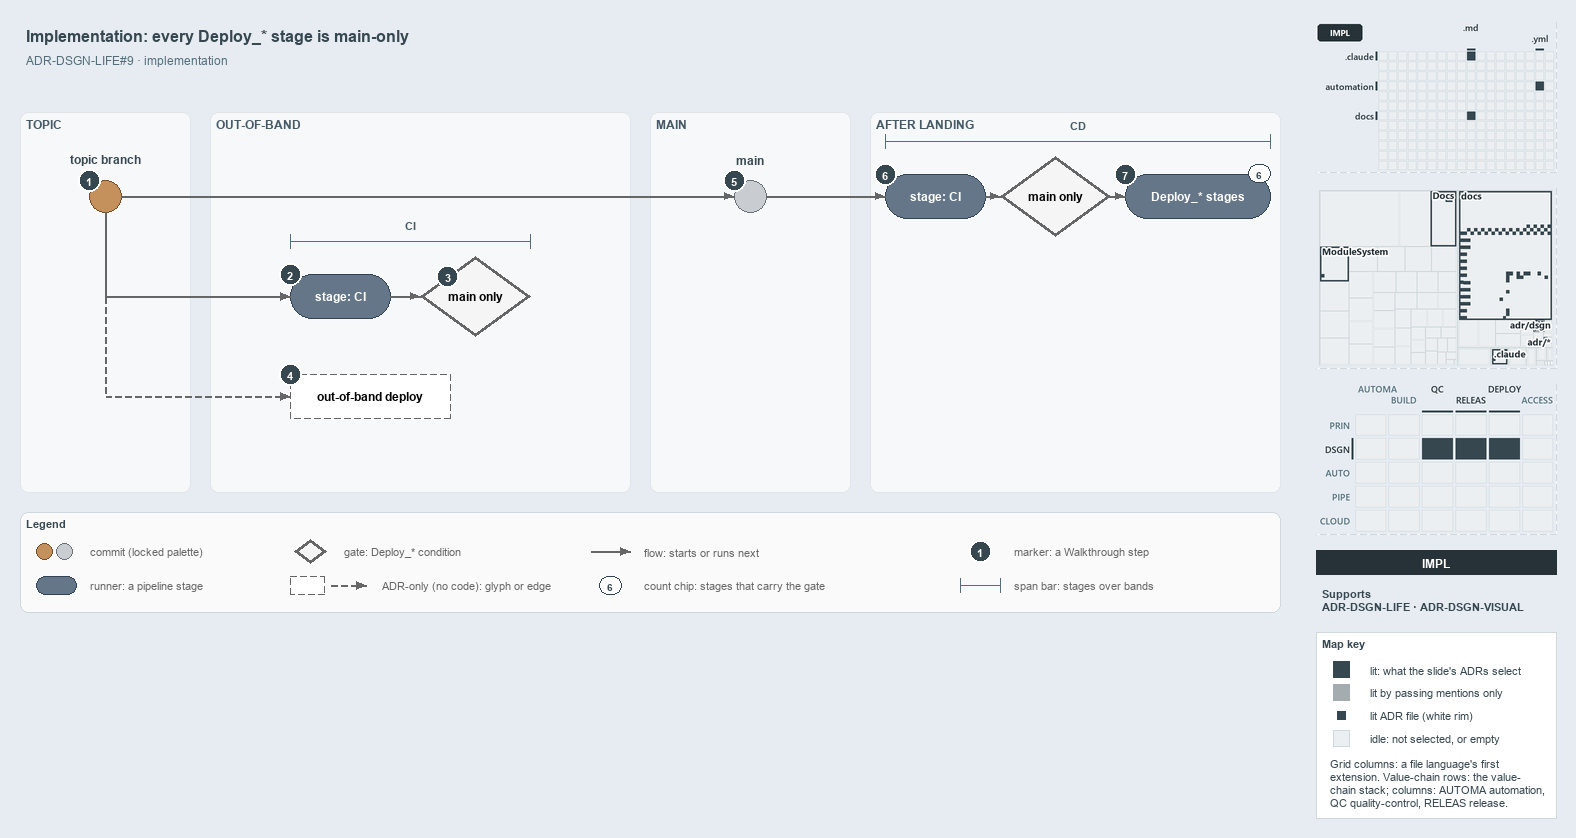

The diagram above was exported from draw.io. Its source (the exported page's mxGraphModel, read from the mxfile embedded in the PNG):
<mxGraphModel dx="1024" dy="768" grid="0" gridSize="10" guides="1" tooltips="1" connect="1" arrows="1" fold="1" page="1" pageScale="1" pageWidth="1572" pageHeight="630" background="#E6ECF2" math="0" shadow="0">
  <root>
    <mxCell id="0" />
    <mxCell id="1" parent="0" />
    <mxCell id="title" value="Implementation: every Deploy_* stage is main-only" style="text;html=1;align=left;verticalAlign=middle;fontSize=16;fontStyle=1;fontColor=#37474F;" vertex="1" parent="1">
      <mxGeometry x="20" y="14" width="1260" height="30" as="geometry" />
    </mxCell>
    <mxCell id="subtitle" value="ADR-DSGN-LIFE#9 &amp;#183; implementation" style="text;html=1;align=left;verticalAlign=middle;fontSize=12;fontColor=#546E7A;" vertex="1" parent="1">
      <mxGeometry x="20" y="44" width="1240" height="20" as="geometry" />
    </mxCell>
    <mxCell id="band-topic" value="TOPIC" style="rounded=1;html=1;arcSize=3;fillColor=#F6F8FA;strokeColor=#E1E4E8;verticalAlign=top;align=left;spacingLeft=8;fontStyle=1;fontSize=12;fontColor=#455A64;" vertex="1" parent="1">
      <mxGeometry x="20" y="106" width="170" height="380" as="geometry" />
    </mxCell>
    <mxCell id="band-oob" value="OUT-OF-BAND" style="rounded=1;html=1;arcSize=3;fillColor=#F6F8FA;strokeColor=#E1E4E8;verticalAlign=top;align=left;spacingLeft=8;fontStyle=1;fontSize=12;fontColor=#455A64;" vertex="1" parent="1">
      <mxGeometry x="210" y="106" width="420" height="380" as="geometry" />
    </mxCell>
    <mxCell id="band-main" value="MAIN" style="rounded=1;html=1;arcSize=3;fillColor=#F6F8FA;strokeColor=#E1E4E8;verticalAlign=top;align=left;spacingLeft=8;fontStyle=1;fontSize=12;fontColor=#455A64;" vertex="1" parent="1">
      <mxGeometry x="650" y="106" width="200" height="380" as="geometry" />
    </mxCell>
    <mxCell id="band-after" value="AFTER LANDING" style="rounded=1;html=1;arcSize=3;fillColor=#F6F8FA;strokeColor=#E1E4E8;verticalAlign=top;align=left;spacingLeft=8;fontStyle=1;fontSize=12;fontColor=#455A64;" vertex="1" parent="1">
      <mxGeometry x="870" y="106" width="410" height="380" as="geometry" />
    </mxCell>
    <mxCell id="c-topic" value="" style="ellipse;html=1;fillColor=#C4915C;strokeColor=#7A4B25;strokeWidth=1.5;fontStyle=1;fontSize=11;" vertex="1" parent="1">
      <mxGeometry x="89" y="174" width="32" height="32" as="geometry" />
    </mxCell>
    <mxCell id="c-topic-name" value="topic branch" style="text;html=1;align=center;verticalAlign=middle;fontSize=12;fontStyle=1;fontColor=#37474F;" vertex="1" parent="1">
      <mxGeometry x="25" y="144" width="160" height="18" as="geometry" />
    </mxCell>
    <mxCell id="c-main" value="" style="ellipse;html=1;fillColor=#C9CCD1;strokeColor=#6B7178;strokeWidth=1.5;fontStyle=1;fontSize=11;" vertex="1" parent="1">
      <mxGeometry x="734" y="174" width="32" height="32" as="geometry" />
    </mxCell>
    <mxCell id="c-main-name" value="main" style="text;html=1;align=center;verticalAlign=middle;fontSize=12;fontStyle=1;fontColor=#37474F;" vertex="1" parent="1">
      <mxGeometry x="670" y="144" width="160" height="18" as="geometry" />
    </mxCell>
    <mxCell id="edge-topic-main" value="" style="edgeStyle=orthogonalEdgeStyle;rounded=1;html=1;endArrow=block;strokeColor=#666666;" edge="1" parent="1" source="c-topic" target="c-main">
      <mxGeometry relative="1" as="geometry" />
    </mxCell>
    <mxCell id="r-cd-ci" value="&lt;b&gt;stage: CI&lt;/b&gt;" style="rounded=1;arcSize=50;whiteSpace=wrap;html=1;fillColor=#647687;strokeColor=#314354;fontSize=12;fontColor=#FFFFFF;" vertex="1" parent="1">
      <mxGeometry x="885" y="168" width="100" height="44" as="geometry" />
    </mxCell>
    <mxCell id="g-cd-mainonly" value="&lt;b&gt;main only&lt;/b&gt;" style="rhombus;whiteSpace=wrap;html=1;fillColor=#f5f5f5;strokeColor=#666666;strokeWidth=3;fontSize=12;" vertex="1" parent="1">
      <mxGeometry x="1000" y="150" width="110" height="80" as="geometry" />
    </mxCell>
    <mxCell id="r-deploy" value="&lt;b&gt;Deploy_* stages&lt;/b&gt;" style="rounded=1;arcSize=50;whiteSpace=wrap;html=1;fillColor=#647687;strokeColor=#314354;fontSize=12;fontColor=#FFFFFF;" vertex="1" parent="1">
      <mxGeometry x="1125" y="168" width="145" height="44" as="geometry" />
    </mxCell>
    <mxCell id="chip-count" value="6" style="rounded=1;arcSize=50;whiteSpace=wrap;html=1;fillColor=#FFFFFF;strokeColor=#314354;fontColor=#37474F;fontStyle=1;fontSize=10.5;" vertex="1" parent="1">
      <mxGeometry x="1248" y="158" width="22" height="18" as="geometry" />
    </mxCell>
    <mxCell id="edge-main-cdci" value="" style="edgeStyle=orthogonalEdgeStyle;rounded=1;html=1;endArrow=block;strokeColor=#666666;" edge="1" parent="1" source="c-main" target="r-cd-ci">
      <mxGeometry relative="1" as="geometry" />
    </mxCell>
    <mxCell id="edge-cdci-gate" value="" style="edgeStyle=orthogonalEdgeStyle;rounded=1;html=1;endArrow=block;strokeColor=#666666;" edge="1" parent="1" source="r-cd-ci" target="g-cd-mainonly">
      <mxGeometry relative="1" as="geometry" />
    </mxCell>
    <mxCell id="edge-gate-deploy" value="" style="edgeStyle=orthogonalEdgeStyle;rounded=1;html=1;endArrow=block;strokeColor=#666666;" edge="1" parent="1" source="g-cd-mainonly" target="r-deploy">
      <mxGeometry relative="1" as="geometry" />
    </mxCell>
    <mxCell id="span-cd" value="" style="shape=crossbar;whiteSpace=wrap;html=1;rounded=1;fillColor=none;strokeColor=#546E7A;strokeWidth=1.5;" vertex="1" parent="1">
      <mxGeometry x="885" y="128" width="385" height="14" as="geometry" />
    </mxCell>
    <mxCell id="span-cd-label" value="CD" style="text;html=1;align=center;verticalAlign=middle;fontSize=11;fontStyle=1;fontColor=#455A64;labelBackgroundColor=#F6F8FA;" vertex="1" parent="1">
      <mxGeometry x="1047.5" y="110" width="60" height="16" as="geometry" />
    </mxCell>
    <mxCell id="port-topic-r2" value="" style="text;html=1;strokeColor=none;fillColor=none;" vertex="1" parent="1">
      <mxGeometry x="105" y="290" width="1" height="1" as="geometry" />
    </mxCell>
    <mxCell id="port-topic-r3" value="" style="text;html=1;strokeColor=none;fillColor=none;" vertex="1" parent="1">
      <mxGeometry x="105" y="390" width="1" height="1" as="geometry" />
    </mxCell>
    <mxCell id="edge-topic-bus" value="" style="edgeStyle=orthogonalEdgeStyle;rounded=1;html=1;endArrow=block;strokeColor=#666666;endArrow=none;" edge="1" parent="1" source="c-topic" target="port-topic-r2">
      <mxGeometry relative="1" as="geometry" />
    </mxCell>
    <mxCell id="r-pr-ci" value="&lt;b&gt;stage: CI&lt;/b&gt;" style="rounded=1;arcSize=50;whiteSpace=wrap;html=1;fillColor=#647687;strokeColor=#314354;fontSize=12;fontColor=#FFFFFF;" vertex="1" parent="1">
      <mxGeometry x="290" y="268" width="100" height="44" as="geometry" />
    </mxCell>
    <mxCell id="g-pr-mainonly" value="&lt;b&gt;main only&lt;/b&gt;" style="rhombus;whiteSpace=wrap;html=1;fillColor=#f5f5f5;strokeColor=#666666;strokeWidth=3;fontSize=12;" vertex="1" parent="1">
      <mxGeometry x="420" y="250" width="110" height="80" as="geometry" />
    </mxCell>
    <mxCell id="edge-bus-prci" value="" style="edgeStyle=orthogonalEdgeStyle;rounded=1;html=1;endArrow=block;strokeColor=#666666;" edge="1" parent="1" source="port-topic-r2" target="r-pr-ci">
      <mxGeometry relative="1" as="geometry" />
    </mxCell>
    <mxCell id="edge-prci-gate" value="" style="edgeStyle=orthogonalEdgeStyle;rounded=1;html=1;endArrow=block;strokeColor=#666666;" edge="1" parent="1" source="r-pr-ci" target="g-pr-mainonly">
      <mxGeometry relative="1" as="geometry" />
    </mxCell>
    <mxCell id="span-ci" value="" style="shape=crossbar;whiteSpace=wrap;html=1;rounded=1;fillColor=none;strokeColor=#546E7A;strokeWidth=1.5;" vertex="1" parent="1">
      <mxGeometry x="290" y="228" width="240" height="14" as="geometry" />
    </mxCell>
    <mxCell id="span-ci-label" value="CI" style="text;html=1;align=center;verticalAlign=middle;fontSize=11;fontStyle=1;fontColor=#455A64;labelBackgroundColor=#F6F8FA;" vertex="1" parent="1">
      <mxGeometry x="380" y="210" width="60" height="16" as="geometry" />
    </mxCell>
    <mxCell id="edge-bus-r3" value="" style="edgeStyle=orthogonalEdgeStyle;rounded=1;html=1;endArrow=block;strokeColor=#666666;endArrow=none;dashed=1;" edge="1" parent="1" source="port-topic-r2" target="port-topic-r3">
      <mxGeometry relative="1" as="geometry" />
    </mxCell>
    <mxCell id="a-oob" value="&lt;b&gt;out-of-band deploy&lt;/b&gt;" style="rounded=1;whiteSpace=wrap;html=1;arcSize=50;fillColor=#FFFFFF;strokeColor=#666666;dashed=1;fontSize=12;" vertex="1" parent="1">
      <mxGeometry x="290" y="368" width="160" height="44" as="geometry" />
    </mxCell>
    <mxCell id="edge-bus-oob" value="" style="edgeStyle=orthogonalEdgeStyle;rounded=1;html=1;endArrow=block;strokeColor=#666666;dashed=1;" edge="1" parent="1" source="port-topic-r3" target="a-oob">
      <mxGeometry relative="1" as="geometry" />
    </mxCell>
    <mxCell id="mark-1" value="1" style="ellipse;html=1;fillColor=#37474F;strokeColor=#FFFFFF;strokeWidth=2;fontColor=#FFFFFF;fontStyle=1;fontSize=11;" vertex="1" parent="1">
      <mxGeometry x="78" y="163" width="22" height="22" as="geometry" />
    </mxCell>
    <mxCell id="mark-2" value="2" style="ellipse;html=1;fillColor=#37474F;strokeColor=#FFFFFF;strokeWidth=2;fontColor=#FFFFFF;fontStyle=1;fontSize=11;" vertex="1" parent="1">
      <mxGeometry x="279" y="257" width="22" height="22" as="geometry" />
    </mxCell>
    <mxCell id="mark-3" value="3" style="ellipse;html=1;fillColor=#37474F;strokeColor=#FFFFFF;strokeWidth=2;fontColor=#FFFFFF;fontStyle=1;fontSize=11;" vertex="1" parent="1">
      <mxGeometry x="436.5" y="259" width="22" height="22" as="geometry" />
    </mxCell>
    <mxCell id="mark-4" value="4" style="ellipse;html=1;fillColor=#37474F;strokeColor=#FFFFFF;strokeWidth=2;fontColor=#FFFFFF;fontStyle=1;fontSize=11;" vertex="1" parent="1">
      <mxGeometry x="279" y="357" width="22" height="22" as="geometry" />
    </mxCell>
    <mxCell id="mark-5" value="5" style="ellipse;html=1;fillColor=#37474F;strokeColor=#FFFFFF;strokeWidth=2;fontColor=#FFFFFF;fontStyle=1;fontSize=11;" vertex="1" parent="1">
      <mxGeometry x="723" y="163" width="22" height="22" as="geometry" />
    </mxCell>
    <mxCell id="mark-6" value="6" style="ellipse;html=1;fillColor=#37474F;strokeColor=#FFFFFF;strokeWidth=2;fontColor=#FFFFFF;fontStyle=1;fontSize=11;" vertex="1" parent="1">
      <mxGeometry x="874" y="157" width="22" height="22" as="geometry" />
    </mxCell>
    <mxCell id="mark-7" value="7" style="ellipse;html=1;fillColor=#37474F;strokeColor=#FFFFFF;strokeWidth=2;fontColor=#FFFFFF;fontStyle=1;fontSize=11;" vertex="1" parent="1">
      <mxGeometry x="1114" y="157" width="22" height="22" as="geometry" />
    </mxCell>
    <mxCell id="legend" value="&lt;b&gt;Legend&lt;/b&gt;" style="rounded=1;whiteSpace=wrap;html=1;arcSize=6;fillColor=#FAFAFA;strokeColor=#CFD8DC;align=left;verticalAlign=top;spacing=8;fontSize=11;fontColor=#37474F;" vertex="1" parent="1">
      <mxGeometry x="20" y="506" width="1260" height="100" as="geometry" />
    </mxCell>
    <mxCell id="legend-0-brown" value="" style="ellipse;html=1;fillColor=#C4915C;strokeColor=#7A4B25;strokeWidth=1.5;" vertex="1" parent="1">
      <mxGeometry x="36" y="537" width="16" height="16" as="geometry" />
    </mxCell>
    <mxCell id="legend-0-grey" value="" style="ellipse;html=1;fillColor=#C9CCD1;strokeColor=#6B7178;strokeWidth=1.5;" vertex="1" parent="1">
      <mxGeometry x="56" y="537" width="16" height="16" as="geometry" />
    </mxCell>
    <mxCell id="legend-0-text" value="commit (locked palette)" style="text;html=1;align=left;verticalAlign=middle;fontSize=11;fontColor=#666666;" vertex="1" parent="1">
      <mxGeometry x="84" y="535" width="290" height="20" as="geometry" />
    </mxCell>
    <mxCell id="legend-1" value="" style="rounded=1;arcSize=50;whiteSpace=wrap;html=1;fillColor=#647687;strokeColor=#314354;fontSize=12;fontColor=#FFFFFF;" vertex="1" parent="1">
      <mxGeometry x="36" y="570" width="40" height="18" as="geometry" />
    </mxCell>
    <mxCell id="legend-1-text" value="runner: a pipeline stage" style="text;html=1;align=left;verticalAlign=middle;fontSize=11;fontColor=#666666;" vertex="1" parent="1">
      <mxGeometry x="84" y="569" width="290" height="20" as="geometry" />
    </mxCell>
    <mxCell id="legend-2" value="" style="rhombus;whiteSpace=wrap;html=1;fillColor=#f5f5f5;strokeColor=#666666;strokeWidth=3;fontSize=12;" vertex="1" parent="1">
      <mxGeometry x="294" y="533" width="32" height="24" as="geometry" />
    </mxCell>
    <mxCell id="legend-2-text" value="gate: Deploy_* condition" style="text;html=1;align=left;verticalAlign=middle;fontSize=11;fontColor=#666666;" vertex="1" parent="1">
      <mxGeometry x="338" y="535" width="290" height="20" as="geometry" />
    </mxCell>
    <mxCell id="legend-3" value="" style="rounded=1;whiteSpace=wrap;html=1;arcSize=50;fillColor=#FFFFFF;strokeColor=#666666;dashed=1;fontSize=12;" vertex="1" parent="1">
      <mxGeometry x="290" y="570" width="34" height="18" as="geometry" />
    </mxCell>
    <mxCell id="legend-3-a" value="" style="text;html=1;strokeColor=none;fillColor=none;" vertex="1" parent="1">
      <mxGeometry x="330" y="579" width="1" height="1" as="geometry" />
    </mxCell>
    <mxCell id="legend-3-b" value="" style="text;html=1;strokeColor=none;fillColor=none;" vertex="1" parent="1">
      <mxGeometry x="366" y="579" width="1" height="1" as="geometry" />
    </mxCell>
    <mxCell id="legend-3-edge" value="" style="edgeStyle=orthogonalEdgeStyle;rounded=1;html=1;endArrow=block;strokeColor=#666666;dashed=1;" edge="1" parent="1" source="legend-3-a" target="legend-3-b">
      <mxGeometry relative="1" as="geometry" />
    </mxCell>
    <mxCell id="legend-3-text" value="ADR-only (no code): glyph or edge" style="text;html=1;align=left;verticalAlign=middle;fontSize=11;fontColor=#666666;" vertex="1" parent="1">
      <mxGeometry x="376" y="569" width="290" height="20" as="geometry" />
    </mxCell>
    <mxCell id="legend-4-a" value="" style="text;html=1;strokeColor=none;fillColor=none;" vertex="1" parent="1">
      <mxGeometry x="590" y="545" width="1" height="1" as="geometry" />
    </mxCell>
    <mxCell id="legend-4-b" value="" style="text;html=1;strokeColor=none;fillColor=none;" vertex="1" parent="1">
      <mxGeometry x="630" y="545" width="1" height="1" as="geometry" />
    </mxCell>
    <mxCell id="legend-4-edge" value="" style="edgeStyle=orthogonalEdgeStyle;rounded=1;html=1;endArrow=block;strokeColor=#666666;" edge="1" parent="1" source="legend-4-a" target="legend-4-b">
      <mxGeometry relative="1" as="geometry" />
    </mxCell>
    <mxCell id="legend-4-text" value="flow: starts or runs next" style="text;html=1;align=left;verticalAlign=middle;fontSize=11;fontColor=#666666;" vertex="1" parent="1">
      <mxGeometry x="638" y="535" width="290" height="20" as="geometry" />
    </mxCell>
    <mxCell id="legend-5" value="6" style="rounded=1;arcSize=50;whiteSpace=wrap;html=1;fillColor=#FFFFFF;strokeColor=#314354;fontColor=#37474F;fontStyle=1;fontSize=10.5;" vertex="1" parent="1">
      <mxGeometry x="599" y="570" width="22" height="18" as="geometry" />
    </mxCell>
    <mxCell id="legend-5-text" value="count chip: stages that carry the gate" style="text;html=1;align=left;verticalAlign=middle;fontSize=11;fontColor=#666666;" vertex="1" parent="1">
      <mxGeometry x="638" y="569" width="290" height="20" as="geometry" />
    </mxCell>
    <mxCell id="legend-6" value="1" style="ellipse;html=1;fillColor=#37474F;strokeColor=#FFFFFF;strokeWidth=2;fontColor=#FFFFFF;fontStyle=1;fontSize=11;" vertex="1" parent="1">
      <mxGeometry x="969" y="534" width="22" height="22" as="geometry" />
    </mxCell>
    <mxCell id="legend-6-text" value="marker: a Walkthrough step" style="text;html=1;align=left;verticalAlign=middle;fontSize=11;fontColor=#666666;" vertex="1" parent="1">
      <mxGeometry x="1008" y="535" width="290" height="20" as="geometry" />
    </mxCell>
    <mxCell id="legend-7" value="" style="shape=crossbar;whiteSpace=wrap;html=1;rounded=1;fillColor=none;strokeColor=#546E7A;strokeWidth=1.5;" vertex="1" parent="1">
      <mxGeometry x="960" y="572" width="40" height="14" as="geometry" />
    </mxCell>
    <mxCell id="legend-7-text" value="span bar: stages over bands" style="text;html=1;align=left;verticalAlign=middle;fontSize=11;fontColor=#666666;" vertex="1" parent="1">
      <mxGeometry x="1008" y="569" width="290" height="20" as="geometry" />
    </mxCell>
    <mxCell id="minimap-grid" value="" style="shape=image;html=1;imageAspect=0;aspect=fixed;verticalLabelPosition=bottom;strokeColor=#CFD8DC;dashed=1;fillColor=#FAFAFA;image=data:image/png,(base64 omitted: 8224 chars);" vertex="1" parent="1">
      <mxGeometry x="1316" y="16" width="240" height="150" as="geometry" />
    </mxCell>
    <mxCell id="minimap-tree" value="" style="shape=image;html=1;imageAspect=0;aspect=fixed;verticalLabelPosition=bottom;strokeColor=#CFD8DC;dashed=1;fillColor=#FAFAFA;image=data:image/png,(base64 omitted: 18944 chars);" vertex="1" parent="1">
      <mxGeometry x="1316" y="182" width="240" height="180" as="geometry" />
    </mxCell>
    <mxCell id="minimap-chain" value="" style="shape=image;html=1;imageAspect=0;aspect=fixed;verticalLabelPosition=bottom;strokeColor=#CFD8DC;dashed=1;fillColor=#FAFAFA;image=data:image/png,(base64 omitted: 15016 chars);" vertex="1" parent="1">
      <mxGeometry x="1316" y="378" width="240" height="150" as="geometry" />
    </mxCell>
    <mxCell id="lens-badge" value="IMPL" style="rounded=0;whiteSpace=wrap;html=1;align=center;verticalAlign=middle;fontSize=12;fontStyle=1;fontColor=#FFFFFF;fillColor=#263238;strokeColor=none;" vertex="1" parent="1">
      <mxGeometry x="1316" y="544" width="240" height="24" as="geometry" />
    </mxCell>
    <mxCell id="supports" value="&lt;b&gt;Supports&lt;/b&gt;&lt;br&gt;ADR-DSGN-LIFE &amp;#183; ADR-DSGN-VISUAL" style="text;html=1;whiteSpace=wrap;align=left;verticalAlign=top;fontSize=11;fontColor=#37474F;" vertex="1" parent="1">
      <mxGeometry x="1316" y="576" width="240" height="38" as="geometry" />
    </mxCell>
    <mxCell id="mapkey" value="&lt;b&gt;Map key&lt;/b&gt;" style="rounded=0;whiteSpace=wrap;html=1;align=left;verticalAlign=top;fontSize=11;fontColor=#37474F;fillColor=#FFFFFF;strokeColor=#CFD8DC;spacingLeft=8;spacingTop=2;" vertex="1" parent="1">
      <mxGeometry x="1316" y="626" width="240" height="186" as="geometry" />
    </mxCell>
    <mxCell id="mapkey-lit" value="" style="rounded=0;html=1;fillColor=#37474F;strokeColor=#37474F;" vertex="1" parent="1">
      <mxGeometry x="1333.0" y="655.0" width="16" height="16" as="geometry" />
    </mxCell>
    <mxCell id="mapkey-lit-text" value="lit: what the slide's ADRs select" style="text;html=1;align=left;verticalAlign=middle;fontSize=11;fontColor=#37474F;" vertex="1" parent="1">
      <mxGeometry x="1364" y="653" width="184" height="20" as="geometry" />
    </mxCell>
    <mxCell id="mapkey-touched" value="" style="rounded=0;html=1;fillColor=#A4ACB0;strokeColor=#A4ACB0;" vertex="1" parent="1">
      <mxGeometry x="1333.0" y="678.0" width="16" height="16" as="geometry" />
    </mxCell>
    <mxCell id="mapkey-touched-text" value="lit by passing mentions only" style="text;html=1;align=left;verticalAlign=middle;fontSize=11;fontColor=#37474F;" vertex="1" parent="1">
      <mxGeometry x="1364" y="676" width="184" height="20" as="geometry" />
    </mxCell>
    <mxCell id="mapkey-adr" value="" style="rounded=0;html=1;fillColor=#37474F;strokeColor=#FFFFFF;strokeWidth=2;" vertex="1" parent="1">
      <mxGeometry x="1335.0" y="703.0" width="12" height="12" as="geometry" />
    </mxCell>
    <mxCell id="mapkey-adr-text" value="lit ADR file (white rim)" style="text;html=1;align=left;verticalAlign=middle;fontSize=11;fontColor=#37474F;" vertex="1" parent="1">
      <mxGeometry x="1364" y="699" width="184" height="20" as="geometry" />
    </mxCell>
    <mxCell id="mapkey-idle" value="" style="rounded=0;html=1;fillColor=#ECEFF1;strokeColor=#CFD8DC;" vertex="1" parent="1">
      <mxGeometry x="1333.0" y="724.0" width="16" height="16" as="geometry" />
    </mxCell>
    <mxCell id="mapkey-idle-text" value="idle: not selected, or empty" style="text;html=1;align=left;verticalAlign=middle;fontSize=11;fontColor=#37474F;" vertex="1" parent="1">
      <mxGeometry x="1364" y="722" width="184" height="20" as="geometry" />
    </mxCell>
    <mxCell id="mapkey-codes" value="Grid columns: a file language's first&lt;br&gt;extension. Value-chain rows: the value-&lt;br&gt;chain stack; columns: AUTOMA automation,&lt;br&gt;QC quality-control, RELEAS release." style="text;html=1;align=left;verticalAlign=top;whiteSpace=wrap;fontSize=11;fontColor=#37474F;" vertex="1" parent="1">
      <mxGeometry x="1324" y="746" width="224" height="60" as="geometry" />
    </mxCell>
  </root>
</mxGraphModel>